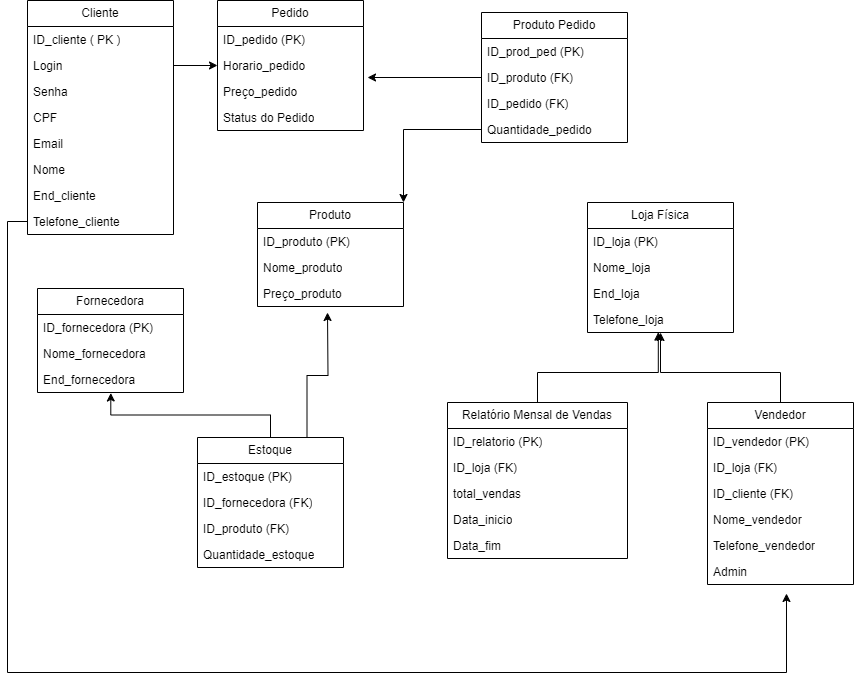

The diagram above was exported from draw.io. Its source (the exported page's mxGraphModel, read from the mxfile embedded in the PNG):
<mxGraphModel dx="1434" dy="758" grid="1" gridSize="10" guides="1" tooltips="1" connect="1" arrows="1" fold="1" page="1" pageScale="1" pageWidth="827" pageHeight="1169" math="0" shadow="0">
  <root>
    <mxCell id="WIyWlLk6GJQsqaUBKTNV-0" />
    <mxCell id="WIyWlLk6GJQsqaUBKTNV-1" parent="WIyWlLk6GJQsqaUBKTNV-0" />
    <mxCell id="wEemvU4ZfOhtfsT2lP3C-0" value="Cliente" style="swimlane;fontStyle=0;childLayout=stackLayout;horizontal=1;startSize=26;fillColor=none;horizontalStack=0;resizeParent=1;resizeParentMax=0;resizeLast=0;collapsible=1;marginBottom=0;whiteSpace=wrap;html=1;" vertex="1" parent="WIyWlLk6GJQsqaUBKTNV-1">
      <mxGeometry x="30" y="18" width="146" height="234" as="geometry">
        <mxRectangle x="120" y="120" width="80" height="30" as="alternateBounds" />
      </mxGeometry>
    </mxCell>
    <mxCell id="wEemvU4ZfOhtfsT2lP3C-1" value="ID_cliente ( PK )" style="text;strokeColor=none;fillColor=none;align=left;verticalAlign=top;spacingLeft=4;spacingRight=4;overflow=hidden;rotatable=0;points=[[0,0.5],[1,0.5]];portConstraint=eastwest;whiteSpace=wrap;html=1;" vertex="1" parent="wEemvU4ZfOhtfsT2lP3C-0">
      <mxGeometry y="26" width="146" height="26" as="geometry" />
    </mxCell>
    <mxCell id="wEemvU4ZfOhtfsT2lP3C-2" value="Login" style="text;strokeColor=none;fillColor=none;align=left;verticalAlign=top;spacingLeft=4;spacingRight=4;overflow=hidden;rotatable=0;points=[[0,0.5],[1,0.5]];portConstraint=eastwest;whiteSpace=wrap;html=1;" vertex="1" parent="wEemvU4ZfOhtfsT2lP3C-0">
      <mxGeometry y="52" width="146" height="26" as="geometry" />
    </mxCell>
    <mxCell id="wEemvU4ZfOhtfsT2lP3C-18" value="Senha" style="text;strokeColor=none;fillColor=none;align=left;verticalAlign=top;spacingLeft=4;spacingRight=4;overflow=hidden;rotatable=0;points=[[0,0.5],[1,0.5]];portConstraint=eastwest;whiteSpace=wrap;html=1;" vertex="1" parent="wEemvU4ZfOhtfsT2lP3C-0">
      <mxGeometry y="78" width="146" height="26" as="geometry" />
    </mxCell>
    <mxCell id="wEemvU4ZfOhtfsT2lP3C-19" value="CPF" style="text;strokeColor=none;fillColor=none;align=left;verticalAlign=top;spacingLeft=4;spacingRight=4;overflow=hidden;rotatable=0;points=[[0,0.5],[1,0.5]];portConstraint=eastwest;whiteSpace=wrap;html=1;" vertex="1" parent="wEemvU4ZfOhtfsT2lP3C-0">
      <mxGeometry y="104" width="146" height="26" as="geometry" />
    </mxCell>
    <mxCell id="wEemvU4ZfOhtfsT2lP3C-20" value="Email&lt;br&gt;" style="text;strokeColor=none;fillColor=none;align=left;verticalAlign=top;spacingLeft=4;spacingRight=4;overflow=hidden;rotatable=0;points=[[0,0.5],[1,0.5]];portConstraint=eastwest;whiteSpace=wrap;html=1;" vertex="1" parent="wEemvU4ZfOhtfsT2lP3C-0">
      <mxGeometry y="130" width="146" height="26" as="geometry" />
    </mxCell>
    <mxCell id="wEemvU4ZfOhtfsT2lP3C-73" value="Nome" style="text;strokeColor=none;fillColor=none;align=left;verticalAlign=top;spacingLeft=4;spacingRight=4;overflow=hidden;rotatable=0;points=[[0,0.5],[1,0.5]];portConstraint=eastwest;whiteSpace=wrap;html=1;" vertex="1" parent="wEemvU4ZfOhtfsT2lP3C-0">
      <mxGeometry y="156" width="146" height="26" as="geometry" />
    </mxCell>
    <mxCell id="wEemvU4ZfOhtfsT2lP3C-74" value="End_cliente" style="text;strokeColor=none;fillColor=none;align=left;verticalAlign=top;spacingLeft=4;spacingRight=4;overflow=hidden;rotatable=0;points=[[0,0.5],[1,0.5]];portConstraint=eastwest;whiteSpace=wrap;html=1;" vertex="1" parent="wEemvU4ZfOhtfsT2lP3C-0">
      <mxGeometry y="182" width="146" height="26" as="geometry" />
    </mxCell>
    <mxCell id="wEemvU4ZfOhtfsT2lP3C-75" value="Telefone_cliente" style="text;strokeColor=none;fillColor=none;align=left;verticalAlign=top;spacingLeft=4;spacingRight=4;overflow=hidden;rotatable=0;points=[[0,0.5],[1,0.5]];portConstraint=eastwest;whiteSpace=wrap;html=1;" vertex="1" parent="wEemvU4ZfOhtfsT2lP3C-0">
      <mxGeometry y="208" width="146" height="26" as="geometry" />
    </mxCell>
    <mxCell id="wEemvU4ZfOhtfsT2lP3C-28" value="Produto" style="swimlane;fontStyle=0;childLayout=stackLayout;horizontal=1;startSize=26;fillColor=none;horizontalStack=0;resizeParent=1;resizeParentMax=0;resizeLast=0;collapsible=1;marginBottom=0;whiteSpace=wrap;html=1;" vertex="1" parent="WIyWlLk6GJQsqaUBKTNV-1">
      <mxGeometry x="260" y="220" width="146" height="104" as="geometry">
        <mxRectangle x="120" y="120" width="80" height="30" as="alternateBounds" />
      </mxGeometry>
    </mxCell>
    <mxCell id="wEemvU4ZfOhtfsT2lP3C-29" value="ID_produto (PK)" style="text;strokeColor=none;fillColor=none;align=left;verticalAlign=top;spacingLeft=4;spacingRight=4;overflow=hidden;rotatable=0;points=[[0,0.5],[1,0.5]];portConstraint=eastwest;whiteSpace=wrap;html=1;" vertex="1" parent="wEemvU4ZfOhtfsT2lP3C-28">
      <mxGeometry y="26" width="146" height="26" as="geometry" />
    </mxCell>
    <mxCell id="wEemvU4ZfOhtfsT2lP3C-30" value="Nome_produto&lt;br&gt;" style="text;strokeColor=none;fillColor=none;align=left;verticalAlign=top;spacingLeft=4;spacingRight=4;overflow=hidden;rotatable=0;points=[[0,0.5],[1,0.5]];portConstraint=eastwest;whiteSpace=wrap;html=1;" vertex="1" parent="wEemvU4ZfOhtfsT2lP3C-28">
      <mxGeometry y="52" width="146" height="26" as="geometry" />
    </mxCell>
    <mxCell id="wEemvU4ZfOhtfsT2lP3C-31" value="Preço_produto" style="text;strokeColor=none;fillColor=none;align=left;verticalAlign=top;spacingLeft=4;spacingRight=4;overflow=hidden;rotatable=0;points=[[0,0.5],[1,0.5]];portConstraint=eastwest;whiteSpace=wrap;html=1;" vertex="1" parent="wEemvU4ZfOhtfsT2lP3C-28">
      <mxGeometry y="78" width="146" height="26" as="geometry" />
    </mxCell>
    <mxCell id="wEemvU4ZfOhtfsT2lP3C-34" value="Pedido" style="swimlane;fontStyle=0;childLayout=stackLayout;horizontal=1;startSize=26;fillColor=none;horizontalStack=0;resizeParent=1;resizeParentMax=0;resizeLast=0;collapsible=1;marginBottom=0;whiteSpace=wrap;html=1;" vertex="1" parent="WIyWlLk6GJQsqaUBKTNV-1">
      <mxGeometry x="220" y="18" width="146" height="130" as="geometry">
        <mxRectangle x="120" y="120" width="80" height="30" as="alternateBounds" />
      </mxGeometry>
    </mxCell>
    <mxCell id="wEemvU4ZfOhtfsT2lP3C-35" value="ID_pedido (PK)" style="text;strokeColor=none;fillColor=none;align=left;verticalAlign=top;spacingLeft=4;spacingRight=4;overflow=hidden;rotatable=0;points=[[0,0.5],[1,0.5]];portConstraint=eastwest;whiteSpace=wrap;html=1;" vertex="1" parent="wEemvU4ZfOhtfsT2lP3C-34">
      <mxGeometry y="26" width="146" height="26" as="geometry" />
    </mxCell>
    <mxCell id="wEemvU4ZfOhtfsT2lP3C-36" value="Horario_pedido" style="text;strokeColor=none;fillColor=none;align=left;verticalAlign=top;spacingLeft=4;spacingRight=4;overflow=hidden;rotatable=0;points=[[0,0.5],[1,0.5]];portConstraint=eastwest;whiteSpace=wrap;html=1;" vertex="1" parent="wEemvU4ZfOhtfsT2lP3C-34">
      <mxGeometry y="52" width="146" height="26" as="geometry" />
    </mxCell>
    <mxCell id="wEemvU4ZfOhtfsT2lP3C-37" value="Preço_pedido" style="text;strokeColor=none;fillColor=none;align=left;verticalAlign=top;spacingLeft=4;spacingRight=4;overflow=hidden;rotatable=0;points=[[0,0.5],[1,0.5]];portConstraint=eastwest;whiteSpace=wrap;html=1;" vertex="1" parent="wEemvU4ZfOhtfsT2lP3C-34">
      <mxGeometry y="78" width="146" height="26" as="geometry" />
    </mxCell>
    <mxCell id="wEemvU4ZfOhtfsT2lP3C-38" value="Status do Pedido" style="text;strokeColor=none;fillColor=none;align=left;verticalAlign=top;spacingLeft=4;spacingRight=4;overflow=hidden;rotatable=0;points=[[0,0.5],[1,0.5]];portConstraint=eastwest;whiteSpace=wrap;html=1;" vertex="1" parent="wEemvU4ZfOhtfsT2lP3C-34">
      <mxGeometry y="104" width="146" height="26" as="geometry" />
    </mxCell>
    <mxCell id="wEemvU4ZfOhtfsT2lP3C-93" style="edgeStyle=orthogonalEdgeStyle;rounded=0;orthogonalLoop=1;jettySize=auto;html=1;" edge="1" parent="WIyWlLk6GJQsqaUBKTNV-1" source="wEemvU4ZfOhtfsT2lP3C-40">
      <mxGeometry relative="1" as="geometry">
        <mxPoint x="370" y="95" as="targetPoint" />
      </mxGeometry>
    </mxCell>
    <mxCell id="wEemvU4ZfOhtfsT2lP3C-40" value="Produto Pedido" style="swimlane;fontStyle=0;childLayout=stackLayout;horizontal=1;startSize=26;fillColor=none;horizontalStack=0;resizeParent=1;resizeParentMax=0;resizeLast=0;collapsible=1;marginBottom=0;whiteSpace=wrap;html=1;" vertex="1" parent="WIyWlLk6GJQsqaUBKTNV-1">
      <mxGeometry x="484" y="30" width="146" height="130" as="geometry">
        <mxRectangle x="120" y="120" width="80" height="30" as="alternateBounds" />
      </mxGeometry>
    </mxCell>
    <mxCell id="wEemvU4ZfOhtfsT2lP3C-41" value="ID_prod_ped (PK)" style="text;strokeColor=none;fillColor=none;align=left;verticalAlign=top;spacingLeft=4;spacingRight=4;overflow=hidden;rotatable=0;points=[[0,0.5],[1,0.5]];portConstraint=eastwest;whiteSpace=wrap;html=1;" vertex="1" parent="wEemvU4ZfOhtfsT2lP3C-40">
      <mxGeometry y="26" width="146" height="26" as="geometry" />
    </mxCell>
    <mxCell id="wEemvU4ZfOhtfsT2lP3C-42" value="ID_produto (FK)" style="text;strokeColor=none;fillColor=none;align=left;verticalAlign=top;spacingLeft=4;spacingRight=4;overflow=hidden;rotatable=0;points=[[0,0.5],[1,0.5]];portConstraint=eastwest;whiteSpace=wrap;html=1;" vertex="1" parent="wEemvU4ZfOhtfsT2lP3C-40">
      <mxGeometry y="52" width="146" height="26" as="geometry" />
    </mxCell>
    <mxCell id="wEemvU4ZfOhtfsT2lP3C-43" value="ID_pedido (FK)" style="text;strokeColor=none;fillColor=none;align=left;verticalAlign=top;spacingLeft=4;spacingRight=4;overflow=hidden;rotatable=0;points=[[0,0.5],[1,0.5]];portConstraint=eastwest;whiteSpace=wrap;html=1;" vertex="1" parent="wEemvU4ZfOhtfsT2lP3C-40">
      <mxGeometry y="78" width="146" height="26" as="geometry" />
    </mxCell>
    <mxCell id="wEemvU4ZfOhtfsT2lP3C-44" value="Quantidade_pedido" style="text;strokeColor=none;fillColor=none;align=left;verticalAlign=top;spacingLeft=4;spacingRight=4;overflow=hidden;rotatable=0;points=[[0,0.5],[1,0.5]];portConstraint=eastwest;whiteSpace=wrap;html=1;" vertex="1" parent="wEemvU4ZfOhtfsT2lP3C-40">
      <mxGeometry y="104" width="146" height="26" as="geometry" />
    </mxCell>
    <mxCell id="wEemvU4ZfOhtfsT2lP3C-45" value="Fornecedora" style="swimlane;fontStyle=0;childLayout=stackLayout;horizontal=1;startSize=26;fillColor=none;horizontalStack=0;resizeParent=1;resizeParentMax=0;resizeLast=0;collapsible=1;marginBottom=0;whiteSpace=wrap;html=1;" vertex="1" parent="WIyWlLk6GJQsqaUBKTNV-1">
      <mxGeometry x="40" y="306" width="146" height="104" as="geometry">
        <mxRectangle x="120" y="120" width="80" height="30" as="alternateBounds" />
      </mxGeometry>
    </mxCell>
    <mxCell id="wEemvU4ZfOhtfsT2lP3C-46" value="ID_fornecedora (PK)" style="text;strokeColor=none;fillColor=none;align=left;verticalAlign=top;spacingLeft=4;spacingRight=4;overflow=hidden;rotatable=0;points=[[0,0.5],[1,0.5]];portConstraint=eastwest;whiteSpace=wrap;html=1;" vertex="1" parent="wEemvU4ZfOhtfsT2lP3C-45">
      <mxGeometry y="26" width="146" height="26" as="geometry" />
    </mxCell>
    <mxCell id="wEemvU4ZfOhtfsT2lP3C-47" value="Nome_fornecedora" style="text;strokeColor=none;fillColor=none;align=left;verticalAlign=top;spacingLeft=4;spacingRight=4;overflow=hidden;rotatable=0;points=[[0,0.5],[1,0.5]];portConstraint=eastwest;whiteSpace=wrap;html=1;" vertex="1" parent="wEemvU4ZfOhtfsT2lP3C-45">
      <mxGeometry y="52" width="146" height="26" as="geometry" />
    </mxCell>
    <mxCell id="wEemvU4ZfOhtfsT2lP3C-48" value="End_fornecedora" style="text;strokeColor=none;fillColor=none;align=left;verticalAlign=top;spacingLeft=4;spacingRight=4;overflow=hidden;rotatable=0;points=[[0,0.5],[1,0.5]];portConstraint=eastwest;whiteSpace=wrap;html=1;" vertex="1" parent="wEemvU4ZfOhtfsT2lP3C-45">
      <mxGeometry y="78" width="146" height="26" as="geometry" />
    </mxCell>
    <mxCell id="wEemvU4ZfOhtfsT2lP3C-87" style="edgeStyle=orthogonalEdgeStyle;rounded=0;orthogonalLoop=1;jettySize=auto;html=1;exitX=0.5;exitY=0;exitDx=0;exitDy=0;entryX=0.502;entryY=1.019;entryDx=0;entryDy=0;entryPerimeter=0;" edge="1" parent="WIyWlLk6GJQsqaUBKTNV-1" source="wEemvU4ZfOhtfsT2lP3C-49" target="wEemvU4ZfOhtfsT2lP3C-48">
      <mxGeometry relative="1" as="geometry" />
    </mxCell>
    <mxCell id="wEemvU4ZfOhtfsT2lP3C-95" style="edgeStyle=orthogonalEdgeStyle;rounded=0;orthogonalLoop=1;jettySize=auto;html=1;exitX=0.75;exitY=0;exitDx=0;exitDy=0;" edge="1" parent="WIyWlLk6GJQsqaUBKTNV-1" source="wEemvU4ZfOhtfsT2lP3C-49">
      <mxGeometry relative="1" as="geometry">
        <mxPoint x="330" y="330" as="targetPoint" />
      </mxGeometry>
    </mxCell>
    <mxCell id="wEemvU4ZfOhtfsT2lP3C-49" value="Estoque" style="swimlane;fontStyle=0;childLayout=stackLayout;horizontal=1;startSize=26;fillColor=none;horizontalStack=0;resizeParent=1;resizeParentMax=0;resizeLast=0;collapsible=1;marginBottom=0;whiteSpace=wrap;html=1;" vertex="1" parent="WIyWlLk6GJQsqaUBKTNV-1">
      <mxGeometry x="200" y="455" width="146" height="130" as="geometry">
        <mxRectangle x="120" y="120" width="80" height="30" as="alternateBounds" />
      </mxGeometry>
    </mxCell>
    <mxCell id="wEemvU4ZfOhtfsT2lP3C-50" value="ID_estoque (PK)" style="text;strokeColor=none;fillColor=none;align=left;verticalAlign=top;spacingLeft=4;spacingRight=4;overflow=hidden;rotatable=0;points=[[0,0.5],[1,0.5]];portConstraint=eastwest;whiteSpace=wrap;html=1;" vertex="1" parent="wEemvU4ZfOhtfsT2lP3C-49">
      <mxGeometry y="26" width="146" height="26" as="geometry" />
    </mxCell>
    <mxCell id="wEemvU4ZfOhtfsT2lP3C-51" value="ID_fornecedora (FK)" style="text;strokeColor=none;fillColor=none;align=left;verticalAlign=top;spacingLeft=4;spacingRight=4;overflow=hidden;rotatable=0;points=[[0,0.5],[1,0.5]];portConstraint=eastwest;whiteSpace=wrap;html=1;" vertex="1" parent="wEemvU4ZfOhtfsT2lP3C-49">
      <mxGeometry y="52" width="146" height="26" as="geometry" />
    </mxCell>
    <mxCell id="wEemvU4ZfOhtfsT2lP3C-52" value="ID_produto (FK)" style="text;strokeColor=none;fillColor=none;align=left;verticalAlign=top;spacingLeft=4;spacingRight=4;overflow=hidden;rotatable=0;points=[[0,0.5],[1,0.5]];portConstraint=eastwest;whiteSpace=wrap;html=1;" vertex="1" parent="wEemvU4ZfOhtfsT2lP3C-49">
      <mxGeometry y="78" width="146" height="26" as="geometry" />
    </mxCell>
    <mxCell id="wEemvU4ZfOhtfsT2lP3C-53" value="Quantidade_estoque" style="text;strokeColor=none;fillColor=none;align=left;verticalAlign=top;spacingLeft=4;spacingRight=4;overflow=hidden;rotatable=0;points=[[0,0.5],[1,0.5]];portConstraint=eastwest;whiteSpace=wrap;html=1;" vertex="1" parent="wEemvU4ZfOhtfsT2lP3C-49">
      <mxGeometry y="104" width="146" height="26" as="geometry" />
    </mxCell>
    <mxCell id="wEemvU4ZfOhtfsT2lP3C-88" style="edgeStyle=orthogonalEdgeStyle;rounded=0;orthogonalLoop=1;jettySize=auto;html=1;entryX=0.5;entryY=1;entryDx=0;entryDy=0;entryPerimeter=0;" edge="1" parent="WIyWlLk6GJQsqaUBKTNV-1" source="wEemvU4ZfOhtfsT2lP3C-54" target="wEemvU4ZfOhtfsT2lP3C-72">
      <mxGeometry relative="1" as="geometry">
        <Array as="points">
          <mxPoint x="783" y="390" />
          <mxPoint x="663" y="390" />
        </Array>
      </mxGeometry>
    </mxCell>
    <mxCell id="wEemvU4ZfOhtfsT2lP3C-54" value="Vendedor" style="swimlane;fontStyle=0;childLayout=stackLayout;horizontal=1;startSize=26;fillColor=none;horizontalStack=0;resizeParent=1;resizeParentMax=0;resizeLast=0;collapsible=1;marginBottom=0;whiteSpace=wrap;html=1;" vertex="1" parent="WIyWlLk6GJQsqaUBKTNV-1">
      <mxGeometry x="710" y="420" width="146" height="182" as="geometry">
        <mxRectangle x="120" y="120" width="80" height="30" as="alternateBounds" />
      </mxGeometry>
    </mxCell>
    <mxCell id="wEemvU4ZfOhtfsT2lP3C-55" value="ID_vendedor (PK)" style="text;strokeColor=none;fillColor=none;align=left;verticalAlign=top;spacingLeft=4;spacingRight=4;overflow=hidden;rotatable=0;points=[[0,0.5],[1,0.5]];portConstraint=eastwest;whiteSpace=wrap;html=1;" vertex="1" parent="wEemvU4ZfOhtfsT2lP3C-54">
      <mxGeometry y="26" width="146" height="26" as="geometry" />
    </mxCell>
    <mxCell id="wEemvU4ZfOhtfsT2lP3C-56" value="ID_loja (FK)" style="text;strokeColor=none;fillColor=none;align=left;verticalAlign=top;spacingLeft=4;spacingRight=4;overflow=hidden;rotatable=0;points=[[0,0.5],[1,0.5]];portConstraint=eastwest;whiteSpace=wrap;html=1;" vertex="1" parent="wEemvU4ZfOhtfsT2lP3C-54">
      <mxGeometry y="52" width="146" height="26" as="geometry" />
    </mxCell>
    <mxCell id="wEemvU4ZfOhtfsT2lP3C-57" value="ID_cliente (FK)" style="text;strokeColor=none;fillColor=none;align=left;verticalAlign=top;spacingLeft=4;spacingRight=4;overflow=hidden;rotatable=0;points=[[0,0.5],[1,0.5]];portConstraint=eastwest;whiteSpace=wrap;html=1;" vertex="1" parent="wEemvU4ZfOhtfsT2lP3C-54">
      <mxGeometry y="78" width="146" height="26" as="geometry" />
    </mxCell>
    <mxCell id="wEemvU4ZfOhtfsT2lP3C-58" value="Nome_vendedor" style="text;strokeColor=none;fillColor=none;align=left;verticalAlign=top;spacingLeft=4;spacingRight=4;overflow=hidden;rotatable=0;points=[[0,0.5],[1,0.5]];portConstraint=eastwest;whiteSpace=wrap;html=1;" vertex="1" parent="wEemvU4ZfOhtfsT2lP3C-54">
      <mxGeometry y="104" width="146" height="26" as="geometry" />
    </mxCell>
    <mxCell id="wEemvU4ZfOhtfsT2lP3C-59" value="Telefone_vendedor" style="text;strokeColor=none;fillColor=none;align=left;verticalAlign=top;spacingLeft=4;spacingRight=4;overflow=hidden;rotatable=0;points=[[0,0.5],[1,0.5]];portConstraint=eastwest;whiteSpace=wrap;html=1;" vertex="1" parent="wEemvU4ZfOhtfsT2lP3C-54">
      <mxGeometry y="130" width="146" height="26" as="geometry" />
    </mxCell>
    <mxCell id="wEemvU4ZfOhtfsT2lP3C-60" value="Admin" style="text;strokeColor=none;fillColor=none;align=left;verticalAlign=top;spacingLeft=4;spacingRight=4;overflow=hidden;rotatable=0;points=[[0,0.5],[1,0.5]];portConstraint=eastwest;whiteSpace=wrap;html=1;" vertex="1" parent="wEemvU4ZfOhtfsT2lP3C-54">
      <mxGeometry y="156" width="146" height="26" as="geometry" />
    </mxCell>
    <mxCell id="wEemvU4ZfOhtfsT2lP3C-68" value="Loja Física" style="swimlane;fontStyle=0;childLayout=stackLayout;horizontal=1;startSize=26;fillColor=none;horizontalStack=0;resizeParent=1;resizeParentMax=0;resizeLast=0;collapsible=1;marginBottom=0;whiteSpace=wrap;html=1;" vertex="1" parent="WIyWlLk6GJQsqaUBKTNV-1">
      <mxGeometry x="590" y="220" width="146" height="130" as="geometry">
        <mxRectangle x="120" y="120" width="80" height="30" as="alternateBounds" />
      </mxGeometry>
    </mxCell>
    <mxCell id="wEemvU4ZfOhtfsT2lP3C-69" value="ID_loja (PK)" style="text;strokeColor=none;fillColor=none;align=left;verticalAlign=top;spacingLeft=4;spacingRight=4;overflow=hidden;rotatable=0;points=[[0,0.5],[1,0.5]];portConstraint=eastwest;whiteSpace=wrap;html=1;" vertex="1" parent="wEemvU4ZfOhtfsT2lP3C-68">
      <mxGeometry y="26" width="146" height="26" as="geometry" />
    </mxCell>
    <mxCell id="wEemvU4ZfOhtfsT2lP3C-70" value="Nome_loja" style="text;strokeColor=none;fillColor=none;align=left;verticalAlign=top;spacingLeft=4;spacingRight=4;overflow=hidden;rotatable=0;points=[[0,0.5],[1,0.5]];portConstraint=eastwest;whiteSpace=wrap;html=1;" vertex="1" parent="wEemvU4ZfOhtfsT2lP3C-68">
      <mxGeometry y="52" width="146" height="26" as="geometry" />
    </mxCell>
    <mxCell id="wEemvU4ZfOhtfsT2lP3C-71" value="End_loja&lt;br&gt;" style="text;strokeColor=none;fillColor=none;align=left;verticalAlign=top;spacingLeft=4;spacingRight=4;overflow=hidden;rotatable=0;points=[[0,0.5],[1,0.5]];portConstraint=eastwest;whiteSpace=wrap;html=1;" vertex="1" parent="wEemvU4ZfOhtfsT2lP3C-68">
      <mxGeometry y="78" width="146" height="26" as="geometry" />
    </mxCell>
    <mxCell id="wEemvU4ZfOhtfsT2lP3C-72" value="Telefone_loja&lt;br&gt;" style="text;strokeColor=none;fillColor=none;align=left;verticalAlign=top;spacingLeft=4;spacingRight=4;overflow=hidden;rotatable=0;points=[[0,0.5],[1,0.5]];portConstraint=eastwest;whiteSpace=wrap;html=1;" vertex="1" parent="wEemvU4ZfOhtfsT2lP3C-68">
      <mxGeometry y="104" width="146" height="26" as="geometry" />
    </mxCell>
    <mxCell id="wEemvU4ZfOhtfsT2lP3C-89" style="edgeStyle=orthogonalEdgeStyle;rounded=0;orthogonalLoop=1;jettySize=auto;html=1;entryX=0.485;entryY=0.987;entryDx=0;entryDy=0;entryPerimeter=0;exitX=0.75;exitY=0;exitDx=0;exitDy=0;" edge="1" parent="WIyWlLk6GJQsqaUBKTNV-1" source="wEemvU4ZfOhtfsT2lP3C-76" target="wEemvU4ZfOhtfsT2lP3C-72">
      <mxGeometry relative="1" as="geometry">
        <mxPoint x="660" y="359.9999999999999" as="targetPoint" />
        <Array as="points">
          <mxPoint x="540" y="420" />
          <mxPoint x="540" y="390" />
          <mxPoint x="661" y="390" />
        </Array>
      </mxGeometry>
    </mxCell>
    <mxCell id="wEemvU4ZfOhtfsT2lP3C-76" value="Relatório Mensal de Vendas" style="swimlane;fontStyle=0;childLayout=stackLayout;horizontal=1;startSize=26;fillColor=none;horizontalStack=0;resizeParent=1;resizeParentMax=0;resizeLast=0;collapsible=1;marginBottom=0;whiteSpace=wrap;html=1;" vertex="1" parent="WIyWlLk6GJQsqaUBKTNV-1">
      <mxGeometry x="450" y="420" width="180" height="156" as="geometry">
        <mxRectangle x="120" y="120" width="80" height="30" as="alternateBounds" />
      </mxGeometry>
    </mxCell>
    <mxCell id="wEemvU4ZfOhtfsT2lP3C-77" value="ID_relatorio (PK)" style="text;strokeColor=none;fillColor=none;align=left;verticalAlign=top;spacingLeft=4;spacingRight=4;overflow=hidden;rotatable=0;points=[[0,0.5],[1,0.5]];portConstraint=eastwest;whiteSpace=wrap;html=1;" vertex="1" parent="wEemvU4ZfOhtfsT2lP3C-76">
      <mxGeometry y="26" width="180" height="26" as="geometry" />
    </mxCell>
    <mxCell id="wEemvU4ZfOhtfsT2lP3C-78" value="ID_loja (FK)" style="text;strokeColor=none;fillColor=none;align=left;verticalAlign=top;spacingLeft=4;spacingRight=4;overflow=hidden;rotatable=0;points=[[0,0.5],[1,0.5]];portConstraint=eastwest;whiteSpace=wrap;html=1;" vertex="1" parent="wEemvU4ZfOhtfsT2lP3C-76">
      <mxGeometry y="52" width="180" height="26" as="geometry" />
    </mxCell>
    <mxCell id="wEemvU4ZfOhtfsT2lP3C-79" value="total_vendas" style="text;strokeColor=none;fillColor=none;align=left;verticalAlign=top;spacingLeft=4;spacingRight=4;overflow=hidden;rotatable=0;points=[[0,0.5],[1,0.5]];portConstraint=eastwest;whiteSpace=wrap;html=1;" vertex="1" parent="wEemvU4ZfOhtfsT2lP3C-76">
      <mxGeometry y="78" width="180" height="26" as="geometry" />
    </mxCell>
    <mxCell id="wEemvU4ZfOhtfsT2lP3C-80" value="Data_inicio" style="text;strokeColor=none;fillColor=none;align=left;verticalAlign=top;spacingLeft=4;spacingRight=4;overflow=hidden;rotatable=0;points=[[0,0.5],[1,0.5]];portConstraint=eastwest;whiteSpace=wrap;html=1;" vertex="1" parent="wEemvU4ZfOhtfsT2lP3C-76">
      <mxGeometry y="104" width="180" height="26" as="geometry" />
    </mxCell>
    <mxCell id="wEemvU4ZfOhtfsT2lP3C-81" value="Data_fim" style="text;strokeColor=none;fillColor=none;align=left;verticalAlign=top;spacingLeft=4;spacingRight=4;overflow=hidden;rotatable=0;points=[[0,0.5],[1,0.5]];portConstraint=eastwest;whiteSpace=wrap;html=1;" vertex="1" parent="wEemvU4ZfOhtfsT2lP3C-76">
      <mxGeometry y="130" width="180" height="26" as="geometry" />
    </mxCell>
    <mxCell id="wEemvU4ZfOhtfsT2lP3C-84" style="edgeStyle=orthogonalEdgeStyle;rounded=0;orthogonalLoop=1;jettySize=auto;html=1;exitX=1;exitY=0.5;exitDx=0;exitDy=0;entryX=0;entryY=0.5;entryDx=0;entryDy=0;" edge="1" parent="WIyWlLk6GJQsqaUBKTNV-1" source="wEemvU4ZfOhtfsT2lP3C-2" target="wEemvU4ZfOhtfsT2lP3C-34">
      <mxGeometry relative="1" as="geometry" />
    </mxCell>
    <mxCell id="wEemvU4ZfOhtfsT2lP3C-94" style="edgeStyle=orthogonalEdgeStyle;rounded=0;orthogonalLoop=1;jettySize=auto;html=1;exitX=0;exitY=0.5;exitDx=0;exitDy=0;entryX=1;entryY=0;entryDx=0;entryDy=0;" edge="1" parent="WIyWlLk6GJQsqaUBKTNV-1" source="wEemvU4ZfOhtfsT2lP3C-44" target="wEemvU4ZfOhtfsT2lP3C-28">
      <mxGeometry relative="1" as="geometry" />
    </mxCell>
    <mxCell id="wEemvU4ZfOhtfsT2lP3C-96" style="edgeStyle=orthogonalEdgeStyle;rounded=0;orthogonalLoop=1;jettySize=auto;html=1;exitX=0;exitY=0.5;exitDx=0;exitDy=0;entryX=0.541;entryY=1.346;entryDx=0;entryDy=0;entryPerimeter=0;" edge="1" parent="WIyWlLk6GJQsqaUBKTNV-1" source="wEemvU4ZfOhtfsT2lP3C-75" target="wEemvU4ZfOhtfsT2lP3C-60">
      <mxGeometry relative="1" as="geometry">
        <Array as="points">
          <mxPoint x="10" y="239" />
          <mxPoint x="10" y="690" />
          <mxPoint x="789" y="690" />
        </Array>
      </mxGeometry>
    </mxCell>
  </root>
</mxGraphModel>